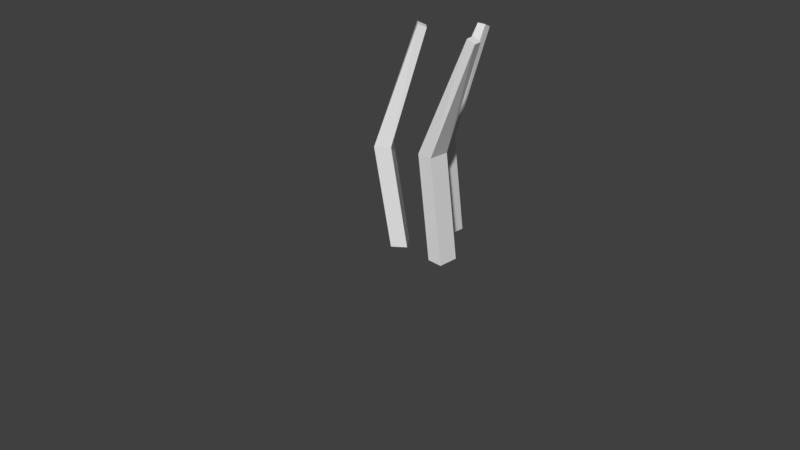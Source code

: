 # Source: untitled_1.blend  (saved by Blender 2.79.0; exported with 4.5.12 LTS)
import bpy
from mathutils import Matrix  # noqa: F401  (used for matrix-valued properties, if any)

bpy.ops.wm.read_factory_settings(use_empty=True)
scene = bpy.context.scene
scene.name = 'Scene'

# ---- collections
col_collection_1 = bpy.data.collections.new('Collection 1'); scene.collection.children.link(col_collection_1)

# ---- world
world_world = bpy.data.worlds.new('World'); scene.world = world_world
world_world.color = (0.05088, 0.05088, 0.05088)
world_world.use_sun_shadow = False
world_world.sun_shadow_jitter_overblur = 0.0
world_world.cycles.sampling_method = 'MANUAL'

# ---- cameras
cam_camera = bpy.data.cameras.new('Camera')
cam_camera.clip_end = 100.0
cam_camera.lens = 35.0
cam_camera.sensor_width = 32.0
cam_camera.sensor_height = 18.0
cam_camera.ortho_scale = 7.314
cam_camera.dof.focus_distance = 0.0
cam_camera.dof.aperture_fstop = 128.0

# ---- meshes
me_cube_004 = bpy.data.meshes.new('Cube.004')
me_cube_004.from_pydata([(-1.445, -1.0, -9.753), (-3.86, -0.4623, 10.81), (-1.445, 1.0, -9.753), (-3.965, 0.3518, 10.77), (0.06706, -1.0, -9.753), (-3.119, -0.3518, 11.15), (0.06706, 1.0, -9.753), (-3.224, 0.4623, 11.11), (0.0214, -1.0, 0.1871), (0.0214, 1.0, 0.1871), (1.534, 1.0, 0.1871), (1.534, -1.0, 0.1871)], [], [(8, 1, 3, 9), (9, 3, 7, 10), (10, 7, 5, 11), (11, 5, 1, 8), (2, 6, 4, 0), (7, 3, 1, 5), (4, 11, 8, 0), (6, 10, 11, 4), (2, 9, 10, 6), (0, 8, 9, 2)])
me_cube_004.use_remesh_preserve_volume = False
me_cube_004.use_remesh_preserve_attributes = False
me_cube_004.use_mirror_vertex_groups = False
me_cube_004.update()
me_cube_003 = bpy.data.meshes.new('Cube.003')
me_cube_003.from_pydata([(-1.445, -1.0, -9.753), (-2.852, -0.4623, 10.81), (-1.445, 1.0, -9.753), (-2.957, 0.3518, 10.77), (0.06706, -1.0, -9.753), (-2.111, -0.3518, 11.15), (0.06706, 1.0, -9.753), (-2.216, 0.4623, 11.11), (0.0214, -1.0, 0.1871), (0.0214, 1.0, 0.1871), (1.534, 1.0, 0.1871), (1.534, -1.0, 0.1871)], [], [(8, 1, 3, 9), (9, 3, 7, 10), (10, 7, 5, 11), (11, 5, 1, 8), (2, 6, 4, 0), (7, 3, 1, 5), (4, 11, 8, 0), (6, 10, 11, 4), (2, 9, 10, 6), (0, 8, 9, 2)])
me_cube_003.use_remesh_preserve_volume = False
me_cube_003.use_remesh_preserve_attributes = False
me_cube_003.use_mirror_vertex_groups = False
me_cube_003.update()
me_cube = bpy.data.meshes.new('Cube')
me_cube.from_pydata([(-1.445, -1.0, -9.753), (-4.775, -0.4623, 9.39), (-1.445, 1.0, -9.753), (-4.88, 0.3518, 9.354), (0.06706, -1.0, -9.753), (-4.034, -0.3518, 9.727), (0.06706, 1.0, -9.753), (-4.139, 0.4623, 9.691), (0.0214, -1.0, 0.1871), (0.0214, 1.0, 0.1871), (1.534, 1.0, 0.1871), (1.534, -1.0, 0.1871)], [], [(8, 1, 3, 9), (9, 3, 7, 10), (10, 7, 5, 11), (11, 5, 1, 8), (2, 6, 4, 0), (7, 3, 1, 5), (4, 11, 8, 0), (6, 10, 11, 4), (2, 9, 10, 6), (0, 8, 9, 2)])
me_cube.use_remesh_preserve_volume = False
me_cube.use_remesh_preserve_attributes = False
me_cube.use_mirror_vertex_groups = False
me_cube.update()

# ---- objects
ob_cube_002 = bpy.data.objects.new('Cube.002', me_cube_004)
ob_cube_001 = bpy.data.objects.new('Cube.001', me_cube_003)
ob_cube = bpy.data.objects.new('Cube', me_cube)
ob_camera = bpy.data.objects.new('Camera', cam_camera)

# ---- transforms, parenting, visibility, modifiers, constraints
ob_cube_002.location = (0.6517, 0.5757, 1.36)
ob_cube_002.rotation_euler = (0.0, 0.0, 3.142)
ob_cube_002.scale = (0.1394, 0.1394, 0.1394)
ob_cube_002.lineart.crease_threshold = 0.0
ob_cube_001.location = (-0.03628, 0.4499, 1.36)
ob_cube_001.rotation_euler = (0.0, 0.0, -2.433)
ob_cube_001.scale = (0.1394, 0.1394, 0.1394)
ob_cube_001.lineart.crease_threshold = 0.0
ob_cube.location = (0.1899, 1.198, 1.36)
ob_cube.rotation_euler = (0.0, 0.0, -1.571)
ob_cube.scale = (0.1394, 0.1394, 0.1394)
ob_cube.lineart.crease_threshold = 0.0
ob_camera.location = (7.481, -6.508, 5.344)
ob_camera.rotation_euler = (1.109, 0.0, 0.8149)
ob_camera.lock_rotations_4d = False
ob_camera.empty_display_type = 'ARROWS'
ob_camera.color = (0.0, 0.0, 0.0, 0.0)
ob_camera.display_type = 'WIRE'
ob_camera.lineart.crease_threshold = 0.0

# ---- collection membership
col_collection_1.objects.link(ob_cube_002)
col_collection_1.objects.link(ob_cube_001)
col_collection_1.objects.link(ob_cube)
col_collection_1.objects.link(ob_camera)

# ---- scene / render settings (as saved in the file)
scene.camera = ob_camera
scene.frame_start = 1; scene.frame_end = 250; scene.frame_set(1)
scene.render.engine = 'BLENDER_EEVEE_NEXT'
scene.render.resolution_percentage = 50
scene.render.dither_intensity = 0.0
scene.cycles.use_denoising = False
scene.cycles.samples = 128
scene.cycles.sampling_pattern = 'TABULATED_SOBOL'
scene.cycles.use_adaptive_sampling = False
scene.cycles.use_light_tree = False
scene.cycles.blur_glossy = 0.0
scene.cycles.sample_clamp_indirect = 0.0
scene.view_settings.view_transform = 'Standard'
bpy.context.view_layer.update()

# ---- added for rendering (the .blend has no usable light): sun
light_auto_sun = bpy.data.lights.new('AutoSun', 'SUN')
light_auto_sun.energy = 3.0
light_auto_sun.angle = 0.0523599
ob_auto_sun = bpy.data.objects.new('AutoSun', light_auto_sun)
scene.collection.objects.link(ob_auto_sun)
ob_auto_sun.rotation_euler = (0.872665, 0.174533, 0.523599)
bpy.context.view_layer.update()
